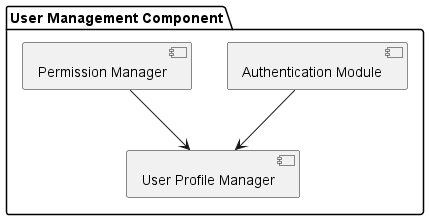

The diagram above was rendered by PlantUML. Its source (embedded in the PNG):
@startuml
package "User Management Component" {
  [Authentication Module]
  [User Profile Manager]
  [Permission Manager]
}

[Authentication Module] --> [User Profile Manager]
[Permission Manager] --> [User Profile Manager]
@enduml